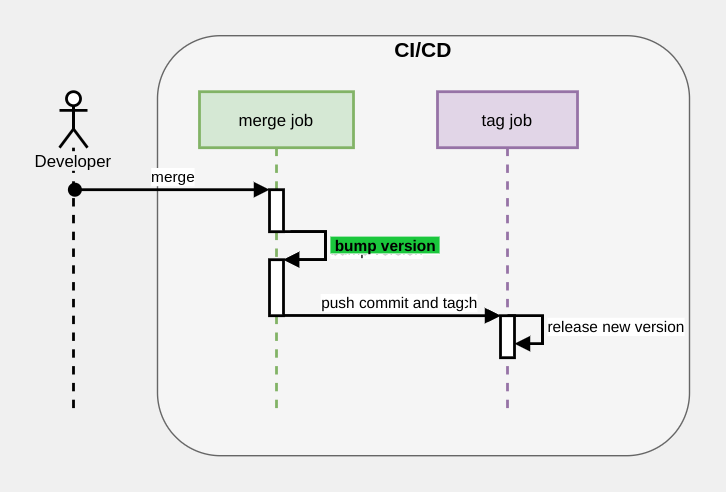

The diagram above was exported from draw.io. Its source (the exported page's mxGraphModel, read from the mxfile embedded in the PNG):
<mxGraphModel dx="1422" dy="774" grid="1" gridSize="10" guides="1" tooltips="1" connect="1" arrows="1" fold="1" page="1" pageScale="1" pageWidth="850" pageHeight="1100" background="#F0F0F0" math="0" shadow="0">
  <root>
    <mxCell id="0" />
    <mxCell id="1" parent="0" />
    <mxCell id="749_FFZz0rHu-Ni8mbK7-42" value="" style="rounded=1;whiteSpace=wrap;html=1;strokeColor=#666666;strokeWidth=1;fillColor=#f5f5f5;fontColor=#333333;" vertex="1" parent="1">
      <mxGeometry x="300" y="170" width="380" height="300" as="geometry" />
    </mxCell>
    <mxCell id="749_FFZz0rHu-Ni8mbK7-21" value="merge job" style="shape=umlLifeline;perimeter=lifelinePerimeter;whiteSpace=wrap;html=1;container=1;collapsible=0;recursiveResize=0;outlineConnect=0;strokeWidth=2;fillColor=#d5e8d4;strokeColor=#82b366;" vertex="1" parent="1">
      <mxGeometry x="330" y="210" width="110" height="230" as="geometry" />
    </mxCell>
    <mxCell id="749_FFZz0rHu-Ni8mbK7-28" value="" style="html=1;points=[];perimeter=orthogonalPerimeter;strokeWidth=2;" vertex="1" parent="749_FFZz0rHu-Ni8mbK7-21">
      <mxGeometry x="50" y="70" width="10" height="30" as="geometry" />
    </mxCell>
    <mxCell id="749_FFZz0rHu-Ni8mbK7-22" value="tag job" style="shape=umlLifeline;perimeter=lifelinePerimeter;whiteSpace=wrap;html=1;container=1;collapsible=0;recursiveResize=0;outlineConnect=0;strokeWidth=2;fillColor=#e1d5e7;strokeColor=#9673a6;" vertex="1" parent="1">
      <mxGeometry x="500" y="210" width="100" height="230" as="geometry" />
    </mxCell>
    <mxCell id="749_FFZz0rHu-Ni8mbK7-32" value="" style="html=1;points=[];perimeter=orthogonalPerimeter;strokeWidth=2;" vertex="1" parent="749_FFZz0rHu-Ni8mbK7-22">
      <mxGeometry x="45" y="160" width="10" height="30" as="geometry" />
    </mxCell>
    <mxCell id="749_FFZz0rHu-Ni8mbK7-33" value="dispatch" style="html=1;verticalAlign=bottom;endArrow=block;entryX=0;entryY=0;" edge="1" target="749_FFZz0rHu-Ni8mbK7-32" parent="749_FFZz0rHu-Ni8mbK7-22">
      <mxGeometry relative="1" as="geometry">
        <mxPoint x="-30" y="160" as="sourcePoint" />
      </mxGeometry>
    </mxCell>
    <mxCell id="749_FFZz0rHu-Ni8mbK7-24" value="&lt;span style=&quot;background-color: rgb(240 , 240 , 240)&quot;&gt;Developer&lt;/span&gt;" style="shape=umlLifeline;participant=umlActor;perimeter=lifelinePerimeter;whiteSpace=wrap;html=1;container=1;collapsible=0;recursiveResize=0;verticalAlign=top;spacingTop=36;outlineConnect=0;strokeWidth=2;" vertex="1" parent="1">
      <mxGeometry x="230" y="210" width="20" height="230" as="geometry" />
    </mxCell>
    <mxCell id="749_FFZz0rHu-Ni8mbK7-29" value="merge" style="html=1;verticalAlign=bottom;startArrow=oval;endArrow=block;startSize=8;strokeWidth=2;" edge="1" target="749_FFZz0rHu-Ni8mbK7-28" parent="1">
      <mxGeometry relative="1" as="geometry">
        <mxPoint x="241" y="280" as="sourcePoint" />
      </mxGeometry>
    </mxCell>
    <mxCell id="749_FFZz0rHu-Ni8mbK7-30" value="" style="html=1;points=[];perimeter=orthogonalPerimeter;strokeWidth=2;" vertex="1" parent="1">
      <mxGeometry x="380" y="330" width="10" height="40" as="geometry" />
    </mxCell>
    <mxCell id="749_FFZz0rHu-Ni8mbK7-31" value="bump version" style="edgeStyle=orthogonalEdgeStyle;html=1;align=left;spacingLeft=2;endArrow=block;rounded=0;entryX=1;entryY=0;strokeWidth=2;" edge="1" target="749_FFZz0rHu-Ni8mbK7-30" parent="1">
      <mxGeometry relative="1" as="geometry">
        <mxPoint x="395" y="310" as="sourcePoint" />
        <Array as="points">
          <mxPoint x="420" y="310" />
        </Array>
      </mxGeometry>
    </mxCell>
    <mxCell id="749_FFZz0rHu-Ni8mbK7-35" value="push commit and tag" style="html=1;verticalAlign=bottom;endArrow=block;entryX=0;entryY=0;exitX=1;exitY=0.996;exitDx=0;exitDy=0;exitPerimeter=0;strokeWidth=2;" edge="1" parent="1" source="749_FFZz0rHu-Ni8mbK7-30" target="749_FFZz0rHu-Ni8mbK7-32">
      <mxGeometry relative="1" as="geometry">
        <mxPoint x="450" y="370" as="sourcePoint" />
      </mxGeometry>
    </mxCell>
    <mxCell id="749_FFZz0rHu-Ni8mbK7-36" value="&lt;span style=&quot;background-color: rgb(26 , 199 , 60)&quot;&gt;&lt;b&gt;&amp;nbsp;bump version&amp;nbsp;&lt;/b&gt;&lt;/span&gt;" style="edgeStyle=orthogonalEdgeStyle;html=1;align=left;spacingLeft=2;endArrow=block;rounded=0;entryX=1;entryY=0;exitX=1.017;exitY=1;exitDx=0;exitDy=0;exitPerimeter=0;strokeWidth=2;" edge="1" parent="1" source="749_FFZz0rHu-Ni8mbK7-28" target="749_FFZz0rHu-Ni8mbK7-30">
      <mxGeometry relative="1" as="geometry">
        <mxPoint x="395" y="310" as="sourcePoint" />
        <Array as="points">
          <mxPoint x="420" y="310" />
          <mxPoint x="420" y="330" />
        </Array>
      </mxGeometry>
    </mxCell>
    <mxCell id="749_FFZz0rHu-Ni8mbK7-41" value="release new version" style="edgeStyle=orthogonalEdgeStyle;html=1;align=left;spacingLeft=2;endArrow=block;rounded=0;entryX=1;entryY=0;strokeWidth=2;" edge="1" parent="1">
      <mxGeometry relative="1" as="geometry">
        <mxPoint x="550" y="370" as="sourcePoint" />
        <Array as="points">
          <mxPoint x="575" y="370" />
          <mxPoint x="575" y="390" />
        </Array>
        <mxPoint x="555" y="390" as="targetPoint" />
      </mxGeometry>
    </mxCell>
    <mxCell id="749_FFZz0rHu-Ni8mbK7-43" value="&lt;font style=&quot;font-size: 15px&quot;&gt;&lt;b&gt;CI/CD&lt;/b&gt;&lt;/font&gt;" style="text;html=1;strokeColor=none;fillColor=none;align=center;verticalAlign=middle;whiteSpace=wrap;rounded=0;" vertex="1" parent="1">
      <mxGeometry x="470" y="170" width="40" height="20" as="geometry" />
    </mxCell>
  </root>
</mxGraphModel>